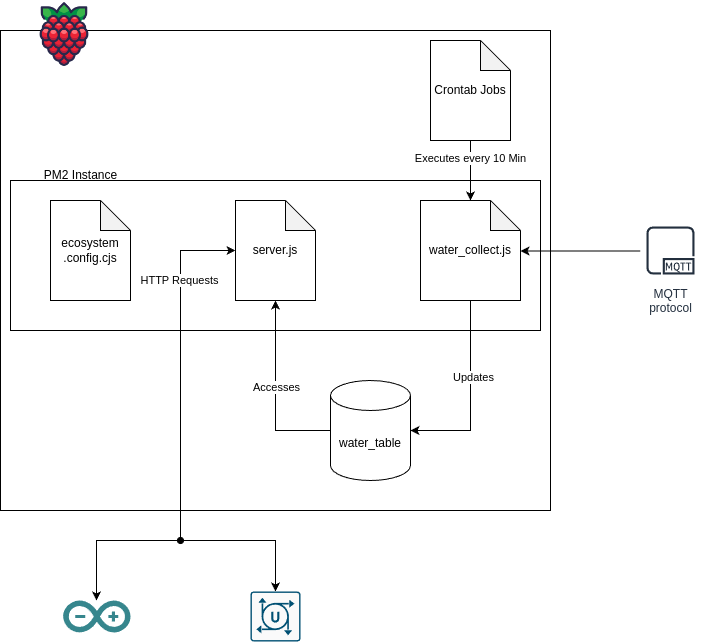

The diagram above was exported from draw.io. Its source (the exported page's mxGraphModel, read from the mxfile embedded in the PNG):
<mxGraphModel dx="1158" dy="633" grid="1" gridSize="10" guides="1" tooltips="1" connect="1" arrows="1" fold="1" page="1" pageScale="1" pageWidth="850" pageHeight="1100" math="0" shadow="0">
  <root>
    <mxCell id="0" />
    <mxCell id="1" parent="0" />
    <mxCell id="lguzWhvpEWua67xRzVk2-27" value="" style="rounded=0;whiteSpace=wrap;html=1;" vertex="1" parent="1">
      <mxGeometry x="160" y="30" width="550" height="480" as="geometry" />
    </mxCell>
    <mxCell id="lguzWhvpEWua67xRzVk2-17" value="" style="rounded=0;whiteSpace=wrap;html=1;" vertex="1" parent="1">
      <mxGeometry x="170" y="180" width="530" height="150" as="geometry" />
    </mxCell>
    <mxCell id="lguzWhvpEWua67xRzVk2-7" value="water_table" style="shape=cylinder3;whiteSpace=wrap;html=1;boundedLbl=1;backgroundOutline=1;size=15;" vertex="1" parent="1">
      <mxGeometry x="490" y="380" width="80" height="100" as="geometry" />
    </mxCell>
    <mxCell id="lguzWhvpEWua67xRzVk2-8" value="water_collect.js" style="shape=note;whiteSpace=wrap;html=1;backgroundOutline=1;darkOpacity=0.05;" vertex="1" parent="1">
      <mxGeometry x="580" y="200" width="100" height="100" as="geometry" />
    </mxCell>
    <mxCell id="lguzWhvpEWua67xRzVk2-33" style="edgeStyle=orthogonalEdgeStyle;rounded=0;orthogonalLoop=1;jettySize=auto;html=1;exitX=0;exitY=0.5;exitDx=0;exitDy=0;exitPerimeter=0;startArrow=classic;startFill=1;" edge="1" parent="1" source="lguzWhvpEWua67xRzVk2-9" target="lguzWhvpEWua67xRzVk2-31">
      <mxGeometry relative="1" as="geometry">
        <mxPoint x="830" y="440" as="targetPoint" />
        <Array as="points">
          <mxPoint x="340" y="250" />
          <mxPoint x="340" y="540" />
          <mxPoint x="256" y="540" />
        </Array>
      </mxGeometry>
    </mxCell>
    <mxCell id="lguzWhvpEWua67xRzVk2-35" value="HTTP Requests" style="edgeLabel;html=1;align=center;verticalAlign=middle;resizable=0;points=[];" vertex="1" connectable="0" parent="lguzWhvpEWua67xRzVk2-33">
      <mxGeometry x="-0.0561" y="-2" relative="1" as="geometry">
        <mxPoint y="-146" as="offset" />
      </mxGeometry>
    </mxCell>
    <mxCell id="lguzWhvpEWua67xRzVk2-9" value="server.js" style="shape=note;whiteSpace=wrap;html=1;backgroundOutline=1;darkOpacity=0.05;" vertex="1" parent="1">
      <mxGeometry x="395" y="200" width="80" height="100" as="geometry" />
    </mxCell>
    <mxCell id="lguzWhvpEWua67xRzVk2-16" value="" style="shape=image;html=1;verticalAlign=top;verticalLabelPosition=bottom;labelBackgroundColor=#ffffff;imageAspect=0;aspect=fixed;image=https://cdn1.iconfinder.com/data/icons/fruit-136/64/Fruit_iconfree_Filled_Outline_raspberry-healthy-organic-food-fruit_icon-128.png" vertex="1" parent="1">
      <mxGeometry x="190" width="68" height="68" as="geometry" />
    </mxCell>
    <mxCell id="lguzWhvpEWua67xRzVk2-19" value="" style="edgeStyle=elbowEdgeStyle;rounded=0;orthogonalLoop=1;jettySize=auto;html=1;elbow=vertical;" edge="1" parent="1" source="lguzWhvpEWua67xRzVk2-18" target="lguzWhvpEWua67xRzVk2-8">
      <mxGeometry relative="1" as="geometry" />
    </mxCell>
    <mxCell id="lguzWhvpEWua67xRzVk2-18" value="MQTT&#10;protocol" style="sketch=0;outlineConnect=0;fontColor=#232F3E;gradientColor=none;strokeColor=#232F3E;fillColor=#ffffff;dashed=0;verticalLabelPosition=bottom;verticalAlign=top;align=center;html=1;fontSize=12;fontStyle=0;aspect=fixed;shape=mxgraph.aws4.resourceIcon;resIcon=mxgraph.aws4.mqtt_protocol;" vertex="1" parent="1">
      <mxGeometry x="800" y="220" width="60" height="60" as="geometry" />
    </mxCell>
    <mxCell id="lguzWhvpEWua67xRzVk2-21" value="ecosystem&lt;div&gt;.config.cjs&lt;/div&gt;" style="shape=note;whiteSpace=wrap;html=1;backgroundOutline=1;darkOpacity=0.05;" vertex="1" parent="1">
      <mxGeometry x="210" y="200" width="80" height="100" as="geometry" />
    </mxCell>
    <mxCell id="lguzWhvpEWua67xRzVk2-22" value="PM2 Instance" style="text;html=1;align=center;verticalAlign=middle;resizable=0;points=[];autosize=1;strokeColor=none;fillColor=none;" vertex="1" parent="1">
      <mxGeometry x="190" y="160" width="100" height="30" as="geometry" />
    </mxCell>
    <mxCell id="lguzWhvpEWua67xRzVk2-23" style="edgeStyle=orthogonalEdgeStyle;rounded=0;orthogonalLoop=1;jettySize=auto;html=1;exitX=0.5;exitY=1;exitDx=0;exitDy=0;exitPerimeter=0;entryX=1;entryY=0.5;entryDx=0;entryDy=0;entryPerimeter=0;" edge="1" parent="1" source="lguzWhvpEWua67xRzVk2-8" target="lguzWhvpEWua67xRzVk2-7">
      <mxGeometry relative="1" as="geometry" />
    </mxCell>
    <mxCell id="lguzWhvpEWua67xRzVk2-24" value="Updates" style="edgeLabel;html=1;align=center;verticalAlign=middle;resizable=0;points=[];" vertex="1" connectable="0" parent="lguzWhvpEWua67xRzVk2-23">
      <mxGeometry x="-0.1895" y="2" relative="1" as="geometry">
        <mxPoint as="offset" />
      </mxGeometry>
    </mxCell>
    <mxCell id="lguzWhvpEWua67xRzVk2-25" style="edgeStyle=orthogonalEdgeStyle;rounded=0;orthogonalLoop=1;jettySize=auto;html=1;exitX=0;exitY=0.5;exitDx=0;exitDy=0;exitPerimeter=0;entryX=0.5;entryY=1;entryDx=0;entryDy=0;entryPerimeter=0;" edge="1" parent="1" source="lguzWhvpEWua67xRzVk2-7" target="lguzWhvpEWua67xRzVk2-9">
      <mxGeometry relative="1" as="geometry" />
    </mxCell>
    <mxCell id="lguzWhvpEWua67xRzVk2-26" value="Accesses" style="edgeLabel;html=1;align=center;verticalAlign=middle;resizable=0;points=[];" vertex="1" connectable="0" parent="lguzWhvpEWua67xRzVk2-25">
      <mxGeometry x="0.0703" relative="1" as="geometry">
        <mxPoint as="offset" />
      </mxGeometry>
    </mxCell>
    <mxCell id="lguzWhvpEWua67xRzVk2-28" value="Crontab Jobs" style="shape=note;whiteSpace=wrap;html=1;backgroundOutline=1;darkOpacity=0.05;" vertex="1" parent="1">
      <mxGeometry x="590" y="40" width="80" height="100" as="geometry" />
    </mxCell>
    <mxCell id="lguzWhvpEWua67xRzVk2-29" style="edgeStyle=orthogonalEdgeStyle;rounded=0;orthogonalLoop=1;jettySize=auto;html=1;exitX=0.5;exitY=1;exitDx=0;exitDy=0;exitPerimeter=0;entryX=0.5;entryY=0;entryDx=0;entryDy=0;entryPerimeter=0;" edge="1" parent="1" source="lguzWhvpEWua67xRzVk2-28" target="lguzWhvpEWua67xRzVk2-8">
      <mxGeometry relative="1" as="geometry" />
    </mxCell>
    <mxCell id="lguzWhvpEWua67xRzVk2-30" value="Executes every 10 Min" style="edgeLabel;html=1;align=center;verticalAlign=middle;resizable=0;points=[];" vertex="1" connectable="0" parent="lguzWhvpEWua67xRzVk2-29">
      <mxGeometry x="-0.4" y="-1" relative="1" as="geometry">
        <mxPoint as="offset" />
      </mxGeometry>
    </mxCell>
    <mxCell id="lguzWhvpEWua67xRzVk2-31" value="" style="dashed=0;outlineConnect=0;html=1;align=center;labelPosition=center;verticalLabelPosition=bottom;verticalAlign=top;shape=mxgraph.weblogos.arduino;fillColor=#36868D;strokeColor=none" vertex="1" parent="1">
      <mxGeometry x="222.60000000000002" y="600" width="67.4" height="32" as="geometry" />
    </mxCell>
    <mxCell id="lguzWhvpEWua67xRzVk2-34" style="edgeStyle=orthogonalEdgeStyle;rounded=0;orthogonalLoop=1;jettySize=auto;html=1;exitX=0.5;exitY=0;exitDx=0;exitDy=0;exitPerimeter=0;endArrow=oval;endFill=1;startArrow=classic;startFill=1;" edge="1" parent="1" source="lguzWhvpEWua67xRzVk2-32">
      <mxGeometry relative="1" as="geometry">
        <mxPoint x="340" y="540" as="targetPoint" />
        <Array as="points">
          <mxPoint x="435" y="540" />
        </Array>
      </mxGeometry>
    </mxCell>
    <mxCell id="lguzWhvpEWua67xRzVk2-32" value="" style="sketch=0;points=[[0.015,0.015,0],[0.985,0.015,0],[0.985,0.985,0],[0.015,0.985,0],[0.25,0,0],[0.5,0,0],[0.75,0,0],[1,0.25,0],[1,0.5,0],[1,0.75,0],[0.75,1,0],[0.5,1,0],[0.25,1,0],[0,0.75,0],[0,0.5,0],[0,0.25,0]];verticalLabelPosition=bottom;html=1;verticalAlign=top;aspect=fixed;align=center;pointerEvents=1;shape=mxgraph.cisco19.rect;prIcon=unity;fillColor=#FAFAFA;strokeColor=#005073;" vertex="1" parent="1">
      <mxGeometry x="410" y="591" width="50" height="50" as="geometry" />
    </mxCell>
  </root>
</mxGraphModel>